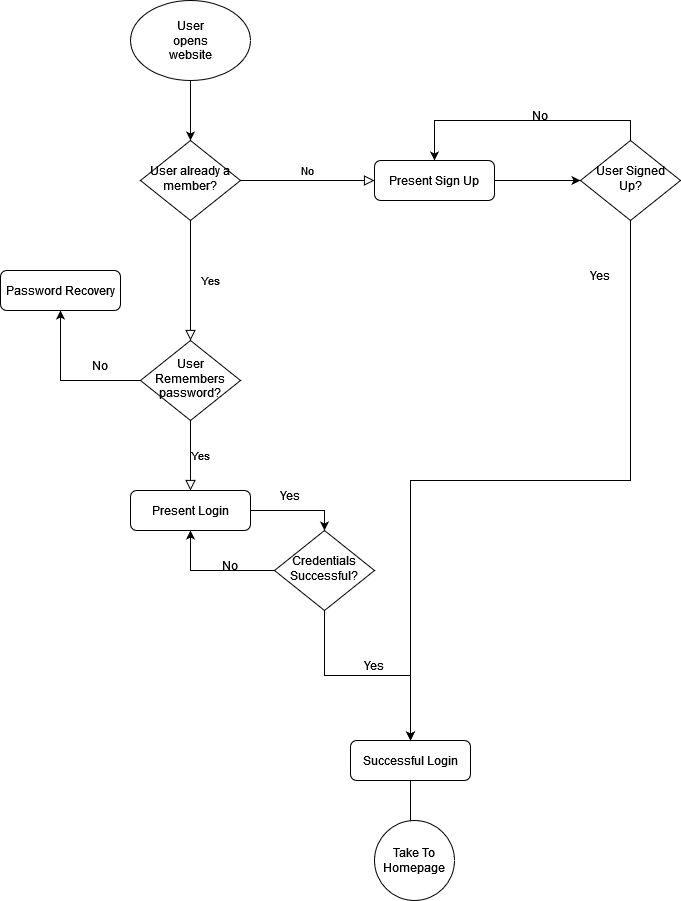

The diagram above was exported from draw.io. Its source (the exported page's mxGraphModel, read from the mxfile embedded in the PNG):
<mxGraphModel dx="1038" dy="536" grid="1" gridSize="10" guides="1" tooltips="1" connect="1" arrows="1" fold="1" page="1" pageScale="1" pageWidth="827" pageHeight="1169" math="0" shadow="0">
  <root>
    <mxCell id="WIyWlLk6GJQsqaUBKTNV-0" />
    <mxCell id="WIyWlLk6GJQsqaUBKTNV-1" parent="WIyWlLk6GJQsqaUBKTNV-0" />
    <mxCell id="WIyWlLk6GJQsqaUBKTNV-4" value="Yes" style="rounded=0;html=1;jettySize=auto;orthogonalLoop=1;fontSize=11;endArrow=block;endFill=0;endSize=8;strokeWidth=1;shadow=0;labelBackgroundColor=none;edgeStyle=orthogonalEdgeStyle;" parent="WIyWlLk6GJQsqaUBKTNV-1" source="WIyWlLk6GJQsqaUBKTNV-6" target="WIyWlLk6GJQsqaUBKTNV-10" edge="1">
      <mxGeometry y="20" relative="1" as="geometry">
        <mxPoint as="offset" />
      </mxGeometry>
    </mxCell>
    <mxCell id="WIyWlLk6GJQsqaUBKTNV-5" value="No" style="edgeStyle=orthogonalEdgeStyle;rounded=0;html=1;jettySize=auto;orthogonalLoop=1;fontSize=11;endArrow=block;endFill=0;endSize=8;strokeWidth=1;shadow=0;labelBackgroundColor=none;" parent="WIyWlLk6GJQsqaUBKTNV-1" source="WIyWlLk6GJQsqaUBKTNV-6" target="WIyWlLk6GJQsqaUBKTNV-7" edge="1">
      <mxGeometry y="10" relative="1" as="geometry">
        <mxPoint as="offset" />
      </mxGeometry>
    </mxCell>
    <mxCell id="WIyWlLk6GJQsqaUBKTNV-6" value="User already a member?" style="rhombus;whiteSpace=wrap;html=1;shadow=0;fontFamily=Helvetica;fontSize=12;align=center;strokeWidth=1;spacing=6;spacingTop=-4;" parent="WIyWlLk6GJQsqaUBKTNV-1" vertex="1">
      <mxGeometry x="180" y="280" width="100" height="80" as="geometry" />
    </mxCell>
    <mxCell id="ZjDCWa9kauv3OcV6BA4V-8" style="edgeStyle=orthogonalEdgeStyle;rounded=0;orthogonalLoop=1;jettySize=auto;html=1;exitX=1;exitY=0.5;exitDx=0;exitDy=0;entryX=0;entryY=0.5;entryDx=0;entryDy=0;" edge="1" parent="WIyWlLk6GJQsqaUBKTNV-1" source="WIyWlLk6GJQsqaUBKTNV-7" target="ZjDCWa9kauv3OcV6BA4V-7">
      <mxGeometry relative="1" as="geometry" />
    </mxCell>
    <mxCell id="WIyWlLk6GJQsqaUBKTNV-7" value="Present Sign Up" style="rounded=1;whiteSpace=wrap;html=1;fontSize=12;glass=0;strokeWidth=1;shadow=0;" parent="WIyWlLk6GJQsqaUBKTNV-1" vertex="1">
      <mxGeometry x="414" y="300" width="120" height="40" as="geometry" />
    </mxCell>
    <mxCell id="WIyWlLk6GJQsqaUBKTNV-9" value="Yes" style="edgeStyle=orthogonalEdgeStyle;rounded=0;html=1;jettySize=auto;orthogonalLoop=1;fontSize=11;endArrow=block;endFill=0;endSize=8;strokeWidth=1;shadow=0;labelBackgroundColor=none;" parent="WIyWlLk6GJQsqaUBKTNV-1" source="WIyWlLk6GJQsqaUBKTNV-10" target="WIyWlLk6GJQsqaUBKTNV-12" edge="1">
      <mxGeometry y="10" relative="1" as="geometry">
        <mxPoint as="offset" />
      </mxGeometry>
    </mxCell>
    <mxCell id="ZjDCWa9kauv3OcV6BA4V-17" style="edgeStyle=orthogonalEdgeStyle;rounded=0;orthogonalLoop=1;jettySize=auto;html=1;exitX=0;exitY=0.5;exitDx=0;exitDy=0;" edge="1" parent="WIyWlLk6GJQsqaUBKTNV-1" source="WIyWlLk6GJQsqaUBKTNV-10" target="ZjDCWa9kauv3OcV6BA4V-16">
      <mxGeometry relative="1" as="geometry" />
    </mxCell>
    <mxCell id="WIyWlLk6GJQsqaUBKTNV-10" value="User Remembers password?" style="rhombus;whiteSpace=wrap;html=1;shadow=0;fontFamily=Helvetica;fontSize=12;align=center;strokeWidth=1;spacing=6;spacingTop=-4;" parent="WIyWlLk6GJQsqaUBKTNV-1" vertex="1">
      <mxGeometry x="180" y="480" width="100" height="80" as="geometry" />
    </mxCell>
    <mxCell id="ZjDCWa9kauv3OcV6BA4V-12" style="edgeStyle=orthogonalEdgeStyle;rounded=0;orthogonalLoop=1;jettySize=auto;html=1;exitX=1;exitY=0.5;exitDx=0;exitDy=0;entryX=0.5;entryY=0;entryDx=0;entryDy=0;" edge="1" parent="WIyWlLk6GJQsqaUBKTNV-1" source="WIyWlLk6GJQsqaUBKTNV-12" target="ZjDCWa9kauv3OcV6BA4V-11">
      <mxGeometry relative="1" as="geometry" />
    </mxCell>
    <mxCell id="WIyWlLk6GJQsqaUBKTNV-12" value="Present Login" style="rounded=1;whiteSpace=wrap;html=1;fontSize=12;glass=0;strokeWidth=1;shadow=0;" parent="WIyWlLk6GJQsqaUBKTNV-1" vertex="1">
      <mxGeometry x="170" y="630" width="120" height="40" as="geometry" />
    </mxCell>
    <mxCell id="ZjDCWa9kauv3OcV6BA4V-5" style="edgeStyle=orthogonalEdgeStyle;rounded=0;orthogonalLoop=1;jettySize=auto;html=1;exitX=0.5;exitY=1;exitDx=0;exitDy=0;entryX=0.5;entryY=0;entryDx=0;entryDy=0;" edge="1" parent="WIyWlLk6GJQsqaUBKTNV-1" source="ZjDCWa9kauv3OcV6BA4V-0" target="WIyWlLk6GJQsqaUBKTNV-6">
      <mxGeometry relative="1" as="geometry" />
    </mxCell>
    <mxCell id="ZjDCWa9kauv3OcV6BA4V-0" value="" style="ellipse;whiteSpace=wrap;html=1;" vertex="1" parent="WIyWlLk6GJQsqaUBKTNV-1">
      <mxGeometry x="170" y="140" width="120" height="80" as="geometry" />
    </mxCell>
    <mxCell id="ZjDCWa9kauv3OcV6BA4V-2" value="User opens website" style="text;html=1;strokeColor=none;fillColor=none;align=center;verticalAlign=middle;whiteSpace=wrap;rounded=0;" vertex="1" parent="WIyWlLk6GJQsqaUBKTNV-1">
      <mxGeometry x="200" y="165" width="60" height="30" as="geometry" />
    </mxCell>
    <mxCell id="ZjDCWa9kauv3OcV6BA4V-9" style="edgeStyle=orthogonalEdgeStyle;rounded=0;orthogonalLoop=1;jettySize=auto;html=1;exitX=0.5;exitY=1;exitDx=0;exitDy=0;entryX=0.5;entryY=0;entryDx=0;entryDy=0;" edge="1" parent="WIyWlLk6GJQsqaUBKTNV-1" source="ZjDCWa9kauv3OcV6BA4V-7" target="ZjDCWa9kauv3OcV6BA4V-13">
      <mxGeometry relative="1" as="geometry">
        <mxPoint x="540" y="750" as="targetPoint" />
      </mxGeometry>
    </mxCell>
    <mxCell id="ZjDCWa9kauv3OcV6BA4V-10" style="edgeStyle=orthogonalEdgeStyle;rounded=0;orthogonalLoop=1;jettySize=auto;html=1;exitX=0.5;exitY=0;exitDx=0;exitDy=0;entryX=0.5;entryY=0;entryDx=0;entryDy=0;" edge="1" parent="WIyWlLk6GJQsqaUBKTNV-1" source="ZjDCWa9kauv3OcV6BA4V-7" target="WIyWlLk6GJQsqaUBKTNV-7">
      <mxGeometry relative="1" as="geometry" />
    </mxCell>
    <mxCell id="ZjDCWa9kauv3OcV6BA4V-7" value="User Signed Up?" style="rhombus;whiteSpace=wrap;html=1;shadow=0;fontFamily=Helvetica;fontSize=12;align=center;strokeWidth=1;spacing=6;spacingTop=-4;" vertex="1" parent="WIyWlLk6GJQsqaUBKTNV-1">
      <mxGeometry x="620" y="280" width="100" height="80" as="geometry" />
    </mxCell>
    <mxCell id="ZjDCWa9kauv3OcV6BA4V-14" style="edgeStyle=orthogonalEdgeStyle;rounded=0;orthogonalLoop=1;jettySize=auto;html=1;exitX=0.5;exitY=1;exitDx=0;exitDy=0;entryX=0.5;entryY=0;entryDx=0;entryDy=0;" edge="1" parent="WIyWlLk6GJQsqaUBKTNV-1" source="ZjDCWa9kauv3OcV6BA4V-11" target="ZjDCWa9kauv3OcV6BA4V-13">
      <mxGeometry relative="1" as="geometry" />
    </mxCell>
    <mxCell id="ZjDCWa9kauv3OcV6BA4V-15" style="edgeStyle=orthogonalEdgeStyle;rounded=0;orthogonalLoop=1;jettySize=auto;html=1;exitX=0;exitY=0.5;exitDx=0;exitDy=0;entryX=0.5;entryY=1;entryDx=0;entryDy=0;" edge="1" parent="WIyWlLk6GJQsqaUBKTNV-1" source="ZjDCWa9kauv3OcV6BA4V-11" target="WIyWlLk6GJQsqaUBKTNV-12">
      <mxGeometry relative="1" as="geometry" />
    </mxCell>
    <mxCell id="ZjDCWa9kauv3OcV6BA4V-11" value="Credentials Successful?" style="rhombus;whiteSpace=wrap;html=1;shadow=0;fontFamily=Helvetica;fontSize=12;align=center;strokeWidth=1;spacing=6;spacingTop=-4;" vertex="1" parent="WIyWlLk6GJQsqaUBKTNV-1">
      <mxGeometry x="314" y="670" width="100" height="80" as="geometry" />
    </mxCell>
    <mxCell id="ZjDCWa9kauv3OcV6BA4V-25" style="edgeStyle=orthogonalEdgeStyle;rounded=0;orthogonalLoop=1;jettySize=auto;html=1;exitX=0.5;exitY=1;exitDx=0;exitDy=0;entryX=0.45;entryY=0.125;entryDx=0;entryDy=0;entryPerimeter=0;" edge="1" parent="WIyWlLk6GJQsqaUBKTNV-1" source="ZjDCWa9kauv3OcV6BA4V-13" target="ZjDCWa9kauv3OcV6BA4V-24">
      <mxGeometry relative="1" as="geometry" />
    </mxCell>
    <mxCell id="ZjDCWa9kauv3OcV6BA4V-13" value="Successful Login " style="rounded=1;whiteSpace=wrap;html=1;fontSize=12;glass=0;strokeWidth=1;shadow=0;" vertex="1" parent="WIyWlLk6GJQsqaUBKTNV-1">
      <mxGeometry x="390" y="880" width="120" height="40" as="geometry" />
    </mxCell>
    <mxCell id="ZjDCWa9kauv3OcV6BA4V-16" value="Password Recovery" style="rounded=1;whiteSpace=wrap;html=1;fontSize=12;glass=0;strokeWidth=1;shadow=0;" vertex="1" parent="WIyWlLk6GJQsqaUBKTNV-1">
      <mxGeometry x="40" y="410" width="120" height="40" as="geometry" />
    </mxCell>
    <mxCell id="ZjDCWa9kauv3OcV6BA4V-18" value="No" style="text;html=1;strokeColor=none;fillColor=none;align=center;verticalAlign=middle;whiteSpace=wrap;rounded=0;" vertex="1" parent="WIyWlLk6GJQsqaUBKTNV-1">
      <mxGeometry x="110" y="490" width="60" height="30" as="geometry" />
    </mxCell>
    <mxCell id="ZjDCWa9kauv3OcV6BA4V-19" value="No" style="text;html=1;strokeColor=none;fillColor=none;align=center;verticalAlign=middle;whiteSpace=wrap;rounded=0;" vertex="1" parent="WIyWlLk6GJQsqaUBKTNV-1">
      <mxGeometry x="240" y="690" width="60" height="30" as="geometry" />
    </mxCell>
    <mxCell id="ZjDCWa9kauv3OcV6BA4V-20" value="No" style="text;html=1;strokeColor=none;fillColor=none;align=center;verticalAlign=middle;whiteSpace=wrap;rounded=0;" vertex="1" parent="WIyWlLk6GJQsqaUBKTNV-1">
      <mxGeometry x="550" y="240" width="60" height="30" as="geometry" />
    </mxCell>
    <mxCell id="ZjDCWa9kauv3OcV6BA4V-21" value="Yes" style="text;html=1;strokeColor=none;fillColor=none;align=center;verticalAlign=middle;whiteSpace=wrap;rounded=0;" vertex="1" parent="WIyWlLk6GJQsqaUBKTNV-1">
      <mxGeometry x="610" y="400" width="60" height="30" as="geometry" />
    </mxCell>
    <mxCell id="ZjDCWa9kauv3OcV6BA4V-22" value="Yes" style="text;html=1;strokeColor=none;fillColor=none;align=center;verticalAlign=middle;whiteSpace=wrap;rounded=0;" vertex="1" parent="WIyWlLk6GJQsqaUBKTNV-1">
      <mxGeometry x="384" y="790" width="60" height="30" as="geometry" />
    </mxCell>
    <mxCell id="ZjDCWa9kauv3OcV6BA4V-23" value="Yes" style="text;html=1;strokeColor=none;fillColor=none;align=center;verticalAlign=middle;whiteSpace=wrap;rounded=0;" vertex="1" parent="WIyWlLk6GJQsqaUBKTNV-1">
      <mxGeometry x="300" y="620" width="60" height="30" as="geometry" />
    </mxCell>
    <mxCell id="ZjDCWa9kauv3OcV6BA4V-24" value="Take To Homepage" style="ellipse;whiteSpace=wrap;html=1;aspect=fixed;" vertex="1" parent="WIyWlLk6GJQsqaUBKTNV-1">
      <mxGeometry x="414" y="960" width="80" height="80" as="geometry" />
    </mxCell>
  </root>
</mxGraphModel>